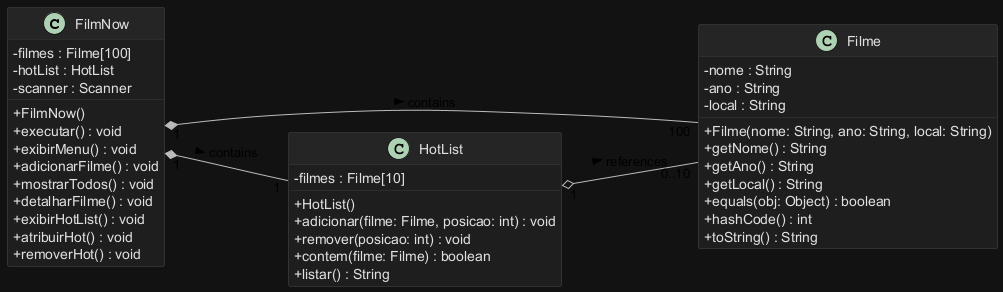

The diagram above was rendered by PlantUML. Its source (embedded in the PNG):
@startuml FilmNow
left to right direction
skinparam backgroundColor #121212
skinparam shadowing false
skinparam ArrowColor #BBBBBB
skinparam ClassBackgroundColor #1E1E1E
skinparam ClassBorderColor #3A3A3A
skinparam ClassFontColor #E0E0E0
skinparam ClassAttributeFontColor #E0E0E0
skinparam ClassStereotypeFontColor #90CAF9
skinparam ClassHeaderBackgroundColor #252525
skinparam PackageBackgroundColor #121212
skinparam classAttributeIconSize 0

class FilmNow {
  - filmes : Filme[100]
  - hotList : HotList
  - scanner : Scanner
  + FilmNow()
  + executar() : void
  + exibirMenu() : void
  + adicionarFilme() : void
  + mostrarTodos() : void
  + detalharFilme() : void
  + exibirHotList() : void
  + atribuirHot() : void
  + removerHot() : void
}

class Filme {
  - nome : String
  - ano : String
  - local : String
  + Filme(nome: String, ano: String, local: String)
  + getNome() : String
  + getAno() : String
  + getLocal() : String
  + equals(obj: Object) : boolean
  + hashCode() : int
  + toString() : String
}

class HotList {
  - filmes : Filme[10]
  + HotList()
  + adicionar(filme: Filme, posicao: int) : void
  + remover(posicao: int) : void
  + contem(filme: Filme) : boolean
  + listar() : String
}

FilmNow "1" *-- "100" Filme : contains >
FilmNow "1" *-- "1" HotList : contains >
HotList "1" o-- "0..10" Filme : references >
@enduml